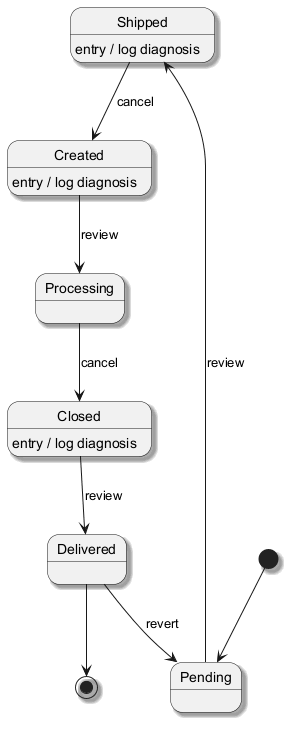

The diagram above was rendered by PlantUML. Its source (embedded in the PNG):
@startuml
skinparam backgroundColor #FFFFFF
skinparam classBackgroundColor #E8F4FA
skinparam classBorderColor #2C7DA0
skinparam shadowing true
[*] --> Pending
Pending --> Shipped : review
Shipped --> Created : cancel
Shipped : entry / log diagnosis
Created --> Processing : review
Created : entry / log diagnosis
Processing --> Closed : cancel
Closed --> Delivered : review
Closed : entry / log diagnosis
Delivered --> Pending : revert
Delivered --> [*]
@enduml